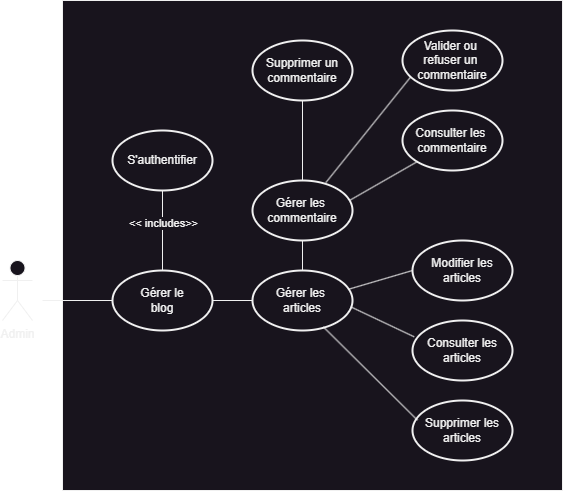

The diagram above was exported from draw.io. Its source (the exported page's mxGraphModel, read from the mxfile embedded in the PNG):
<mxGraphModel dx="1195" dy="697" grid="1" gridSize="10" guides="1" tooltips="1" connect="1" arrows="1" fold="1" page="1" pageScale="1" pageWidth="827" pageHeight="1169" math="0" shadow="0">
  <root>
    <mxCell id="0" />
    <mxCell id="1" parent="0" />
    <mxCell id="UohCL3dkkcLsRkqIbrTQ-1" value="Admin" style="shape=umlActor;verticalLabelPosition=bottom;verticalAlign=top;html=1;" vertex="1" parent="1">
      <mxGeometry x="60" y="320" width="30" height="60" as="geometry" />
    </mxCell>
    <mxCell id="UohCL3dkkcLsRkqIbrTQ-3" value="" style="verticalLabelPosition=bottom;verticalAlign=top;html=1;shape=mxgraph.basic.rect;fillColor2=none;strokeWidth=1;size=20;indent=5;" vertex="1" parent="1">
      <mxGeometry x="120" y="60" width="500" height="490" as="geometry" />
    </mxCell>
    <mxCell id="UohCL3dkkcLsRkqIbrTQ-8" value="Gérer les&amp;nbsp;&lt;div&gt;articles&lt;/div&gt;" style="strokeWidth=2;html=1;shape=mxgraph.flowchart.start_1;whiteSpace=wrap;" vertex="1" parent="1">
      <mxGeometry x="310" y="330" width="100" height="60" as="geometry" />
    </mxCell>
    <mxCell id="UohCL3dkkcLsRkqIbrTQ-9" value="Gérer le&lt;div&gt;blog&lt;/div&gt;" style="strokeWidth=2;html=1;shape=mxgraph.flowchart.start_1;whiteSpace=wrap;" vertex="1" parent="1">
      <mxGeometry x="170" y="330" width="100" height="60" as="geometry" />
    </mxCell>
    <mxCell id="UohCL3dkkcLsRkqIbrTQ-10" value="S'authentifier" style="strokeWidth=2;html=1;shape=mxgraph.flowchart.start_1;whiteSpace=wrap;" vertex="1" parent="1">
      <mxGeometry x="170" y="190" width="100" height="60" as="geometry" />
    </mxCell>
    <mxCell id="UohCL3dkkcLsRkqIbrTQ-11" value="Gérer les&amp;nbsp;&lt;div&gt;commentaire&lt;/div&gt;" style="strokeWidth=2;html=1;shape=mxgraph.flowchart.start_1;whiteSpace=wrap;" vertex="1" parent="1">
      <mxGeometry x="310" y="240" width="100" height="60" as="geometry" />
    </mxCell>
    <mxCell id="UohCL3dkkcLsRkqIbrTQ-12" value="Supprimer un&lt;div&gt;commentaire&lt;/div&gt;" style="strokeWidth=2;html=1;shape=mxgraph.flowchart.start_1;whiteSpace=wrap;" vertex="1" parent="1">
      <mxGeometry x="310" y="100" width="100" height="60" as="geometry" />
    </mxCell>
    <mxCell id="UohCL3dkkcLsRkqIbrTQ-13" value="Valider ou&amp;nbsp;&lt;div&gt;refuser un&amp;nbsp;&lt;/div&gt;&lt;div&gt;commentaire&lt;/div&gt;" style="strokeWidth=2;html=1;shape=mxgraph.flowchart.start_1;whiteSpace=wrap;" vertex="1" parent="1">
      <mxGeometry x="460" y="90" width="100" height="60" as="geometry" />
    </mxCell>
    <mxCell id="UohCL3dkkcLsRkqIbrTQ-14" value="Consulter les&amp;nbsp;&lt;div&gt;commentaire&lt;/div&gt;" style="strokeWidth=2;html=1;shape=mxgraph.flowchart.start_1;whiteSpace=wrap;" vertex="1" parent="1">
      <mxGeometry x="460" y="170" width="100" height="60" as="geometry" />
    </mxCell>
    <mxCell id="UohCL3dkkcLsRkqIbrTQ-15" value="Modifier les articles" style="strokeWidth=2;html=1;shape=mxgraph.flowchart.start_1;whiteSpace=wrap;" vertex="1" parent="1">
      <mxGeometry x="470" y="300" width="100" height="60" as="geometry" />
    </mxCell>
    <mxCell id="UohCL3dkkcLsRkqIbrTQ-16" value="Consulter les articles" style="strokeWidth=2;html=1;shape=mxgraph.flowchart.start_1;whiteSpace=wrap;" vertex="1" parent="1">
      <mxGeometry x="470" y="380" width="100" height="60" as="geometry" />
    </mxCell>
    <mxCell id="UohCL3dkkcLsRkqIbrTQ-17" value="Supprimer les articles" style="strokeWidth=2;html=1;shape=mxgraph.flowchart.start_1;whiteSpace=wrap;" vertex="1" parent="1">
      <mxGeometry x="470" y="460" width="100" height="60" as="geometry" />
    </mxCell>
    <mxCell id="UohCL3dkkcLsRkqIbrTQ-18" value="" style="endArrow=none;html=1;rounded=0;entryX=0;entryY=0.5;entryDx=0;entryDy=0;entryPerimeter=0;" edge="1" parent="1" target="UohCL3dkkcLsRkqIbrTQ-9">
      <mxGeometry relative="1" as="geometry">
        <mxPoint x="100" y="360" as="sourcePoint" />
        <mxPoint x="380" y="250" as="targetPoint" />
      </mxGeometry>
    </mxCell>
    <mxCell id="UohCL3dkkcLsRkqIbrTQ-19" value="" style="endArrow=none;html=1;rounded=0;" edge="1" parent="1">
      <mxGeometry relative="1" as="geometry">
        <mxPoint x="270" y="360" as="sourcePoint" />
        <mxPoint x="310" y="360" as="targetPoint" />
      </mxGeometry>
    </mxCell>
    <mxCell id="UohCL3dkkcLsRkqIbrTQ-20" value="" style="endArrow=none;html=1;rounded=0;exitX=0.958;exitY=0.314;exitDx=0;exitDy=0;exitPerimeter=0;entryX=0;entryY=0.5;entryDx=0;entryDy=0;entryPerimeter=0;" edge="1" parent="1" source="UohCL3dkkcLsRkqIbrTQ-8" target="UohCL3dkkcLsRkqIbrTQ-15">
      <mxGeometry relative="1" as="geometry">
        <mxPoint x="280" y="370" as="sourcePoint" />
        <mxPoint x="320" y="370" as="targetPoint" />
      </mxGeometry>
    </mxCell>
    <mxCell id="UohCL3dkkcLsRkqIbrTQ-21" value="" style="endArrow=none;html=1;rounded=0;exitX=0.983;exitY=0.606;exitDx=0;exitDy=0;exitPerimeter=0;entryX=0.017;entryY=0.272;entryDx=0;entryDy=0;entryPerimeter=0;" edge="1" parent="1" source="UohCL3dkkcLsRkqIbrTQ-8" target="UohCL3dkkcLsRkqIbrTQ-16">
      <mxGeometry relative="1" as="geometry">
        <mxPoint x="416" y="359" as="sourcePoint" />
        <mxPoint x="480" y="340" as="targetPoint" />
      </mxGeometry>
    </mxCell>
    <mxCell id="UohCL3dkkcLsRkqIbrTQ-22" value="" style="endArrow=none;html=1;rounded=0;exitX=0.708;exitY=0.939;exitDx=0;exitDy=0;exitPerimeter=0;entryX=0.05;entryY=0.328;entryDx=0;entryDy=0;entryPerimeter=0;" edge="1" parent="1" source="UohCL3dkkcLsRkqIbrTQ-8" target="UohCL3dkkcLsRkqIbrTQ-17">
      <mxGeometry relative="1" as="geometry">
        <mxPoint x="426" y="369" as="sourcePoint" />
        <mxPoint x="490" y="350" as="targetPoint" />
      </mxGeometry>
    </mxCell>
    <mxCell id="UohCL3dkkcLsRkqIbrTQ-23" value="" style="endArrow=none;html=1;rounded=0;exitX=0.5;exitY=0;exitDx=0;exitDy=0;exitPerimeter=0;entryX=0.5;entryY=1;entryDx=0;entryDy=0;entryPerimeter=0;" edge="1" parent="1" source="UohCL3dkkcLsRkqIbrTQ-9" target="UohCL3dkkcLsRkqIbrTQ-10">
      <mxGeometry relative="1" as="geometry">
        <mxPoint x="416" y="359" as="sourcePoint" />
        <mxPoint x="480" y="340" as="targetPoint" />
      </mxGeometry>
    </mxCell>
    <mxCell id="UohCL3dkkcLsRkqIbrTQ-24" value="&amp;lt;&amp;lt; includes&amp;gt;&amp;gt;" style="edgeLabel;html=1;align=center;verticalAlign=middle;resizable=0;points=[];" vertex="1" connectable="0" parent="UohCL3dkkcLsRkqIbrTQ-23">
      <mxGeometry x="0.1958" relative="1" as="geometry">
        <mxPoint as="offset" />
      </mxGeometry>
    </mxCell>
    <mxCell id="UohCL3dkkcLsRkqIbrTQ-25" value="" style="endArrow=none;html=1;rounded=0;exitX=0.5;exitY=0;exitDx=0;exitDy=0;exitPerimeter=0;entryX=0.5;entryY=1;entryDx=0;entryDy=0;entryPerimeter=0;" edge="1" parent="1" source="UohCL3dkkcLsRkqIbrTQ-8" target="UohCL3dkkcLsRkqIbrTQ-11">
      <mxGeometry relative="1" as="geometry">
        <mxPoint x="426" y="369" as="sourcePoint" />
        <mxPoint x="490" y="350" as="targetPoint" />
      </mxGeometry>
    </mxCell>
    <mxCell id="UohCL3dkkcLsRkqIbrTQ-26" value="" style="endArrow=none;html=1;rounded=0;exitX=0.5;exitY=0;exitDx=0;exitDy=0;exitPerimeter=0;entryX=0.5;entryY=1;entryDx=0;entryDy=0;entryPerimeter=0;" edge="1" parent="1" source="UohCL3dkkcLsRkqIbrTQ-11" target="UohCL3dkkcLsRkqIbrTQ-12">
      <mxGeometry relative="1" as="geometry">
        <mxPoint x="436" y="379" as="sourcePoint" />
        <mxPoint x="500" y="360" as="targetPoint" />
      </mxGeometry>
    </mxCell>
    <mxCell id="UohCL3dkkcLsRkqIbrTQ-27" value="" style="endArrow=none;html=1;rounded=0;exitX=0.733;exitY=0.036;exitDx=0;exitDy=0;exitPerimeter=0;entryX=0.083;entryY=0.772;entryDx=0;entryDy=0;entryPerimeter=0;" edge="1" parent="1" source="UohCL3dkkcLsRkqIbrTQ-11" target="UohCL3dkkcLsRkqIbrTQ-13">
      <mxGeometry relative="1" as="geometry">
        <mxPoint x="446" y="389" as="sourcePoint" />
        <mxPoint x="510" y="370" as="targetPoint" />
      </mxGeometry>
    </mxCell>
    <mxCell id="UohCL3dkkcLsRkqIbrTQ-28" value="" style="endArrow=none;html=1;rounded=0;exitX=0.975;exitY=0.328;exitDx=0;exitDy=0;exitPerimeter=0;entryX=0.145;entryY=0.855;entryDx=0;entryDy=0;entryPerimeter=0;" edge="1" parent="1" source="UohCL3dkkcLsRkqIbrTQ-11" target="UohCL3dkkcLsRkqIbrTQ-14">
      <mxGeometry relative="1" as="geometry">
        <mxPoint x="456" y="399" as="sourcePoint" />
        <mxPoint x="520" y="380" as="targetPoint" />
      </mxGeometry>
    </mxCell>
  </root>
</mxGraphModel>